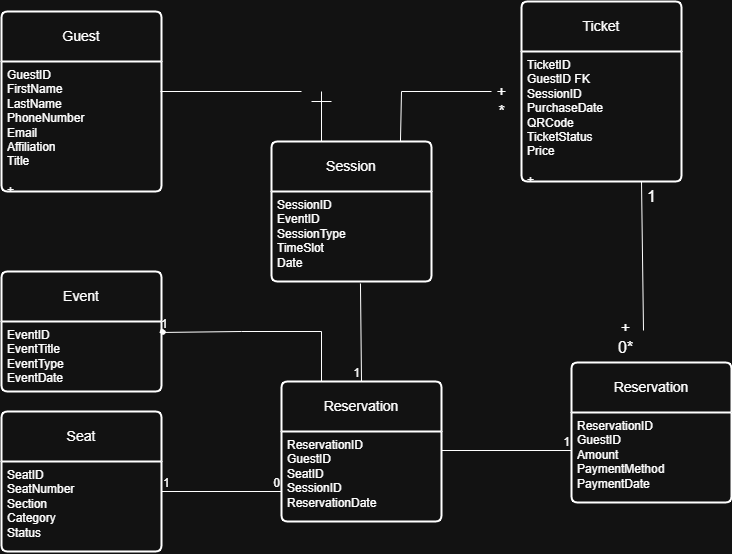

The diagram above was exported from draw.io. Its source (the exported page's mxGraphModel, read from the mxfile embedded in the PNG):
<mxGraphModel dx="1657" dy="838" grid="1" gridSize="10" guides="1" tooltips="1" connect="1" arrows="1" fold="1" page="1" pageScale="1" pageWidth="850" pageHeight="1100" math="0" shadow="0">
  <root>
    <mxCell id="0" />
    <mxCell id="1" parent="0" />
    <mxCell id="0DrOmlMNp4OhdKOj0paO-24" value="Guest" style="swimlane;childLayout=stackLayout;horizontal=1;startSize=50;horizontalStack=0;rounded=1;fontSize=14;fontStyle=0;strokeWidth=2;resizeParent=0;resizeLast=1;shadow=0;dashed=0;align=center;arcSize=4;whiteSpace=wrap;html=1;" vertex="1" parent="1">
      <mxGeometry x="80" y="120" width="160" height="180" as="geometry">
        <mxRectangle x="80" y="130" width="80" height="50" as="alternateBounds" />
      </mxGeometry>
    </mxCell>
    <mxCell id="0DrOmlMNp4OhdKOj0paO-25" value="GuestID&lt;div&gt;FirstName&lt;/div&gt;&lt;div&gt;LastName&lt;/div&gt;&lt;div&gt;PhoneNumber&lt;/div&gt;&lt;div&gt;Email&lt;/div&gt;&lt;div&gt;Affiliation&lt;/div&gt;&lt;div&gt;Title&lt;/div&gt;&lt;div&gt;&lt;br&gt;+&lt;/div&gt;" style="align=left;strokeColor=none;fillColor=none;spacingLeft=4;spacingRight=4;fontSize=12;verticalAlign=top;resizable=0;rotatable=0;part=1;html=1;whiteSpace=wrap;" vertex="1" parent="0DrOmlMNp4OhdKOj0paO-24">
      <mxGeometry y="50" width="160" height="130" as="geometry" />
    </mxCell>
    <mxCell id="0DrOmlMNp4OhdKOj0paO-27" value="Event" style="swimlane;childLayout=stackLayout;horizontal=1;startSize=50;horizontalStack=0;rounded=1;fontSize=14;fontStyle=0;strokeWidth=2;resizeParent=0;resizeLast=1;shadow=0;dashed=0;align=center;arcSize=4;whiteSpace=wrap;html=1;" vertex="1" parent="1">
      <mxGeometry x="80" y="380" width="160" height="120" as="geometry">
        <mxRectangle x="80" y="380" width="80" height="50" as="alternateBounds" />
      </mxGeometry>
    </mxCell>
    <mxCell id="0DrOmlMNp4OhdKOj0paO-28" value="EventID&lt;div&gt;EventTitle&lt;/div&gt;&lt;div&gt;EventType&lt;/div&gt;&lt;div&gt;EventDate&lt;/div&gt;" style="align=left;strokeColor=none;fillColor=none;spacingLeft=4;spacingRight=4;fontSize=12;verticalAlign=top;resizable=0;rotatable=0;part=1;html=1;whiteSpace=wrap;" vertex="1" parent="0DrOmlMNp4OhdKOj0paO-27">
      <mxGeometry y="50" width="160" height="70" as="geometry" />
    </mxCell>
    <mxCell id="0DrOmlMNp4OhdKOj0paO-88" value="Seat" style="swimlane;childLayout=stackLayout;horizontal=1;startSize=50;horizontalStack=0;rounded=1;fontSize=14;fontStyle=0;strokeWidth=2;resizeParent=0;resizeLast=1;shadow=0;dashed=0;align=center;arcSize=4;whiteSpace=wrap;html=1;" vertex="1" parent="1">
      <mxGeometry x="80" y="520" width="160" height="140" as="geometry">
        <mxRectangle x="80" y="380" width="80" height="50" as="alternateBounds" />
      </mxGeometry>
    </mxCell>
    <mxCell id="0DrOmlMNp4OhdKOj0paO-89" value="&lt;div&gt;SeatID&lt;/div&gt;&lt;div&gt;SeatNumber&lt;/div&gt;&lt;div&gt;Section&lt;/div&gt;&lt;div&gt;Category&lt;/div&gt;&lt;div&gt;Status&lt;/div&gt;&lt;div&gt;&lt;br&gt;&lt;/div&gt;" style="align=left;strokeColor=none;fillColor=none;spacingLeft=4;spacingRight=4;fontSize=12;verticalAlign=top;resizable=0;rotatable=0;part=1;html=1;whiteSpace=wrap;" vertex="1" parent="0DrOmlMNp4OhdKOj0paO-88">
      <mxGeometry y="50" width="160" height="90" as="geometry" />
    </mxCell>
    <mxCell id="0DrOmlMNp4OhdKOj0paO-90" value="Reservation" style="swimlane;childLayout=stackLayout;horizontal=1;startSize=50;horizontalStack=0;rounded=1;fontSize=14;fontStyle=0;strokeWidth=2;resizeParent=0;resizeLast=1;shadow=0;dashed=0;align=center;arcSize=4;whiteSpace=wrap;html=1;" vertex="1" parent="1">
      <mxGeometry x="360" y="490" width="160" height="140" as="geometry">
        <mxRectangle x="80" y="380" width="80" height="50" as="alternateBounds" />
      </mxGeometry>
    </mxCell>
    <mxCell id="0DrOmlMNp4OhdKOj0paO-91" value="&lt;div&gt;ReservationID&lt;/div&gt;&lt;div&gt;GuestID&lt;/div&gt;&lt;div&gt;SeatID&lt;/div&gt;&lt;div&gt;SessionID&lt;/div&gt;&lt;div&gt;ReservationDate&lt;/div&gt;&lt;div&gt;&lt;br&gt;&lt;/div&gt;" style="align=left;strokeColor=none;fillColor=none;spacingLeft=4;spacingRight=4;fontSize=12;verticalAlign=top;resizable=0;rotatable=0;part=1;html=1;whiteSpace=wrap;" vertex="1" parent="0DrOmlMNp4OhdKOj0paO-90">
      <mxGeometry y="50" width="160" height="90" as="geometry" />
    </mxCell>
    <mxCell id="0DrOmlMNp4OhdKOj0paO-92" value="Session" style="swimlane;childLayout=stackLayout;horizontal=1;startSize=50;horizontalStack=0;rounded=1;fontSize=14;fontStyle=0;strokeWidth=2;resizeParent=0;resizeLast=1;shadow=0;dashed=0;align=center;arcSize=4;whiteSpace=wrap;html=1;" vertex="1" parent="1">
      <mxGeometry x="350" y="250" width="160" height="140" as="geometry">
        <mxRectangle x="80" y="380" width="80" height="50" as="alternateBounds" />
      </mxGeometry>
    </mxCell>
    <mxCell id="0DrOmlMNp4OhdKOj0paO-93" value="&lt;div&gt;SessionID&lt;/div&gt;&lt;div&gt;EventID&lt;/div&gt;&lt;div&gt;SessionType&lt;/div&gt;&lt;div&gt;TimeSlot&lt;/div&gt;&lt;div&gt;Date&lt;/div&gt;&lt;div&gt;&lt;br&gt;&lt;/div&gt;" style="align=left;strokeColor=none;fillColor=none;spacingLeft=4;spacingRight=4;fontSize=12;verticalAlign=top;resizable=0;rotatable=0;part=1;html=1;whiteSpace=wrap;" vertex="1" parent="0DrOmlMNp4OhdKOj0paO-92">
      <mxGeometry y="50" width="160" height="90" as="geometry" />
    </mxCell>
    <mxCell id="0DrOmlMNp4OhdKOj0paO-94" value="Ticket" style="swimlane;childLayout=stackLayout;horizontal=1;startSize=50;horizontalStack=0;rounded=1;fontSize=14;fontStyle=0;strokeWidth=2;resizeParent=0;resizeLast=1;shadow=0;dashed=0;align=center;arcSize=4;whiteSpace=wrap;html=1;" vertex="1" parent="1">
      <mxGeometry x="600" y="110" width="160" height="180" as="geometry">
        <mxRectangle x="80" y="130" width="80" height="50" as="alternateBounds" />
      </mxGeometry>
    </mxCell>
    <mxCell id="0DrOmlMNp4OhdKOj0paO-95" value="TicketID&lt;div&gt;GuestID FK&lt;/div&gt;&lt;div&gt;SessionID&lt;/div&gt;&lt;div&gt;PurchaseDate&lt;/div&gt;&lt;div&gt;QRCode&lt;/div&gt;&lt;div&gt;TicketStatus&lt;/div&gt;&lt;div&gt;Price&lt;/div&gt;&lt;div&gt;&lt;br&gt;+&lt;/div&gt;" style="align=left;strokeColor=none;fillColor=none;spacingLeft=4;spacingRight=4;fontSize=12;verticalAlign=top;resizable=0;rotatable=0;part=1;html=1;whiteSpace=wrap;" vertex="1" parent="0DrOmlMNp4OhdKOj0paO-94">
      <mxGeometry y="50" width="160" height="130" as="geometry" />
    </mxCell>
    <mxCell id="0DrOmlMNp4OhdKOj0paO-96" value="Reservation" style="swimlane;childLayout=stackLayout;horizontal=1;startSize=50;horizontalStack=0;rounded=1;fontSize=14;fontStyle=0;strokeWidth=2;resizeParent=0;resizeLast=1;shadow=0;dashed=0;align=center;arcSize=4;whiteSpace=wrap;html=1;" vertex="1" parent="1">
      <mxGeometry x="650" y="471" width="160" height="140" as="geometry">
        <mxRectangle x="80" y="380" width="80" height="50" as="alternateBounds" />
      </mxGeometry>
    </mxCell>
    <mxCell id="0DrOmlMNp4OhdKOj0paO-97" value="&lt;div&gt;ReservationID&lt;/div&gt;&lt;div&gt;GuestID&lt;/div&gt;&lt;div&gt;Amount&lt;/div&gt;&lt;div&gt;PaymentMethod&lt;/div&gt;&lt;div&gt;PaymentDate&lt;/div&gt;&lt;div&gt;&lt;br&gt;&lt;/div&gt;" style="align=left;strokeColor=none;fillColor=none;spacingLeft=4;spacingRight=4;fontSize=12;verticalAlign=top;resizable=0;rotatable=0;part=1;html=1;whiteSpace=wrap;" vertex="1" parent="0DrOmlMNp4OhdKOj0paO-96">
      <mxGeometry y="50" width="160" height="90" as="geometry" />
    </mxCell>
    <mxCell id="0DrOmlMNp4OhdKOj0paO-99" value="" style="endArrow=none;html=1;rounded=0;fontSize=12;startSize=8;endSize=8;curved=1;" edge="1" parent="1">
      <mxGeometry relative="1" as="geometry">
        <mxPoint x="240" y="600" as="sourcePoint" />
        <mxPoint x="360" y="600" as="targetPoint" />
      </mxGeometry>
    </mxCell>
    <mxCell id="0DrOmlMNp4OhdKOj0paO-100" value="1" style="resizable=0;html=1;whiteSpace=wrap;align=left;verticalAlign=bottom;" connectable="0" vertex="1" parent="0DrOmlMNp4OhdKOj0paO-99">
      <mxGeometry x="-1" relative="1" as="geometry" />
    </mxCell>
    <mxCell id="0DrOmlMNp4OhdKOj0paO-101" value="0" style="resizable=0;html=1;whiteSpace=wrap;align=right;verticalAlign=bottom;" connectable="0" vertex="1" parent="0DrOmlMNp4OhdKOj0paO-99">
      <mxGeometry x="1" relative="1" as="geometry" />
    </mxCell>
    <mxCell id="0DrOmlMNp4OhdKOj0paO-102" value="" style="endArrow=none;html=1;rounded=0;fontSize=12;startSize=8;endSize=8;curved=1;" edge="1" parent="1">
      <mxGeometry relative="1" as="geometry">
        <mxPoint x="520" y="559" as="sourcePoint" />
        <mxPoint x="650" y="559" as="targetPoint" />
      </mxGeometry>
    </mxCell>
    <mxCell id="0DrOmlMNp4OhdKOj0paO-104" value="1" style="resizable=0;html=1;whiteSpace=wrap;align=right;verticalAlign=bottom;" connectable="0" vertex="1" parent="0DrOmlMNp4OhdKOj0paO-102">
      <mxGeometry x="1" relative="1" as="geometry" />
    </mxCell>
    <mxCell id="0DrOmlMNp4OhdKOj0paO-105" value="" style="endArrow=none;html=1;rounded=0;fontSize=12;startSize=8;endSize=8;curved=1;entryX=0.5;entryY=0;entryDx=0;entryDy=0;exitX=0.556;exitY=1.022;exitDx=0;exitDy=0;exitPerimeter=0;" edge="1" parent="1" source="0DrOmlMNp4OhdKOj0paO-93" target="0DrOmlMNp4OhdKOj0paO-90">
      <mxGeometry relative="1" as="geometry">
        <mxPoint x="450" y="400" as="sourcePoint" />
        <mxPoint x="650" y="430" as="targetPoint" />
      </mxGeometry>
    </mxCell>
    <mxCell id="0DrOmlMNp4OhdKOj0paO-107" value="1" style="resizable=0;html=1;whiteSpace=wrap;align=right;verticalAlign=bottom;" connectable="0" vertex="1" parent="0DrOmlMNp4OhdKOj0paO-105">
      <mxGeometry x="1" relative="1" as="geometry" />
    </mxCell>
    <mxCell id="0DrOmlMNp4OhdKOj0paO-114" value="" style="shape=stencil(fZbdcgIhDIWfZm8zQAg/17Z9j85U606tdqz9e/tmZ0c0uJ47xP0I5JwEBl59bp8/1kNwn6fj4W39M76ctgM/DCGM++36OJ50NPDjwKvN4bh+PR6+9i/z74/n6ctp9H74nlb4nbmSKZeJCu5vngmZ6jzzNAO7cX8FVKEsBuBKrgKg9oAE8gkCbLeUhEoEQKSUDZDLeWYRKIl8MEDRmHwfyBrBG6Amyu4+kDxxMoB3jhwgYu7TVAsVkFcWCs4CTBEoF4RctKeOxHIf8IXYpikHikAIf+MNUW94AGSSaoAoFIE3AlOyeWU+p2E5S9yfQZcQILVuQOwZdJNoS9Ls3wA5u2XZTIHECqeJ9kDpSaauRiNVcAY1QhdBzeLBli5WazpkSsBLV25uRaqWRyFawTQzRRIQYirJzq5atkBqLfouwqUxLBepthWb10vrWZY6UOAeyKCCtDV625mm9gmUC4Wc3VLJMMIE1BsA2FW9JraVlQB7n3c9oMKhCLEvIM1zBPZ25/umNQ1tVEC2G+fFCC8g398O2hNQuQlVu752DBfA+q0ptnqO5JFmeuIuo9DY7KjY71UxdJV4EntifPWorW++R/dC4t7V3DlIB5cHx2bc7eb3yvX//QNFp+bHDT/+Aw==);lineShape=1;strokeColor=default;" vertex="1" parent="1">
      <mxGeometry x="238.8679608424759" y="437.8753124585194" width="4.672539772115215" height="4.665236216357243" as="geometry" />
    </mxCell>
    <mxCell id="0DrOmlMNp4OhdKOj0paO-116" value="" style="endArrow=none;html=1;rounded=0;fontSize=12;startSize=8;endSize=8;entryX=0.25;entryY=0;entryDx=0;entryDy=0;exitX=0.988;exitY=0.157;exitDx=0;exitDy=0;exitPerimeter=0;" edge="1" parent="1" source="0DrOmlMNp4OhdKOj0paO-28" target="0DrOmlMNp4OhdKOj0paO-90">
      <mxGeometry relative="1" as="geometry">
        <mxPoint x="240" y="443" as="sourcePoint" />
        <mxPoint x="400" y="480" as="targetPoint" />
        <Array as="points">
          <mxPoint x="320" y="440" />
          <mxPoint x="400" y="440" />
        </Array>
      </mxGeometry>
    </mxCell>
    <mxCell id="0DrOmlMNp4OhdKOj0paO-117" value="1" style="resizable=0;html=1;whiteSpace=wrap;align=left;verticalAlign=bottom;" connectable="0" vertex="1" parent="0DrOmlMNp4OhdKOj0paO-116">
      <mxGeometry x="-1" relative="1" as="geometry" />
    </mxCell>
    <mxCell id="0DrOmlMNp4OhdKOj0paO-122" value="" style="endArrow=none;html=1;rounded=0;fontSize=12;startSize=8;endSize=8;exitX=0.806;exitY=0;exitDx=0;exitDy=0;exitPerimeter=0;" edge="1" parent="1" source="0DrOmlMNp4OhdKOj0paO-92">
      <mxGeometry relative="1" as="geometry">
        <mxPoint x="350" y="140" as="sourcePoint" />
        <mxPoint x="570" y="200" as="targetPoint" />
        <Array as="points">
          <mxPoint x="480" y="200" />
        </Array>
      </mxGeometry>
    </mxCell>
    <mxCell id="0DrOmlMNp4OhdKOj0paO-126" value="+&lt;div&gt;0*&lt;/div&gt;" style="text;html=1;align=center;verticalAlign=middle;resizable=0;points=[];autosize=1;strokeColor=none;fillColor=none;fontSize=16;" vertex="1" parent="1">
      <mxGeometry x="684" y="421" width="40" height="50" as="geometry" />
    </mxCell>
    <mxCell id="0DrOmlMNp4OhdKOj0paO-127" value="+&lt;div&gt;*&lt;/div&gt;" style="text;html=1;align=center;verticalAlign=middle;resizable=0;points=[];autosize=1;strokeColor=none;fillColor=none;fontSize=16;" vertex="1" parent="1">
      <mxGeometry x="565" y="185" width="30" height="50" as="geometry" />
    </mxCell>
    <mxCell id="0DrOmlMNp4OhdKOj0paO-128" value="" style="endArrow=none;html=1;rounded=0;fontSize=12;startSize=8;endSize=8;curved=1;" edge="1" parent="1">
      <mxGeometry relative="1" as="geometry">
        <mxPoint x="238.87" y="200" as="sourcePoint" />
        <mxPoint x="380" y="200" as="targetPoint" />
      </mxGeometry>
    </mxCell>
    <mxCell id="0DrOmlMNp4OhdKOj0paO-130" value="" style="endArrow=none;html=1;rounded=0;fontSize=12;startSize=8;endSize=8;curved=1;" edge="1" parent="1">
      <mxGeometry relative="1" as="geometry">
        <mxPoint x="400" y="250" as="sourcePoint" />
        <mxPoint x="400" y="200" as="targetPoint" />
      </mxGeometry>
    </mxCell>
    <mxCell id="0DrOmlMNp4OhdKOj0paO-132" value="" style="endArrow=none;html=1;rounded=0;fontSize=12;startSize=8;endSize=8;curved=1;" edge="1" parent="1">
      <mxGeometry relative="1" as="geometry">
        <mxPoint x="390" y="210" as="sourcePoint" />
        <mxPoint x="410" y="210" as="targetPoint" />
      </mxGeometry>
    </mxCell>
    <mxCell id="0DrOmlMNp4OhdKOj0paO-133" value="" style="endArrow=none;html=1;rounded=0;fontSize=12;startSize=8;endSize=8;curved=1;exitX=0.75;exitY=1;exitDx=0;exitDy=0;entryX=0.95;entryY=0.36;entryDx=0;entryDy=0;entryPerimeter=0;exitPerimeter=0;" edge="1" parent="1" source="0DrOmlMNp4OhdKOj0paO-95" target="0DrOmlMNp4OhdKOj0paO-126">
      <mxGeometry relative="1" as="geometry">
        <mxPoint x="720" y="300" as="sourcePoint" />
        <mxPoint x="780" y="420" as="targetPoint" />
      </mxGeometry>
    </mxCell>
    <mxCell id="0DrOmlMNp4OhdKOj0paO-136" value="1&lt;br&gt;&lt;div&gt;&lt;br&gt;&lt;/div&gt;" style="text;html=1;align=center;verticalAlign=middle;resizable=0;points=[];autosize=1;strokeColor=none;fillColor=none;fontSize=16;" vertex="1" parent="1">
      <mxGeometry x="715" y="290" width="30" height="50" as="geometry" />
    </mxCell>
  </root>
</mxGraphModel>